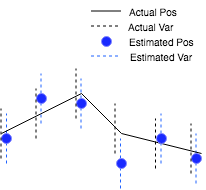

The diagram above was exported from draw.io. Its source (the exported page's mxGraphModel, read from the mxfile embedded in the PNG):
<mxGraphModel dx="1078" dy="546" grid="1" gridSize="10" guides="1" tooltips="1" connect="1" arrows="1" fold="1" page="1" pageScale="1" pageWidth="850" pageHeight="1100" math="0" shadow="0">
  <root>
    <mxCell id="0" />
    <mxCell id="1" parent="0" />
    <mxCell id="rA85hoDKxBeK5dphDLqr-64" value="" style="endArrow=none;html=1;strokeColor=#1F62FF;dashed=1;" edge="1" parent="1">
      <mxGeometry width="50" height="50" relative="1" as="geometry">
        <mxPoint x="159" y="335" as="sourcePoint" />
        <mxPoint x="159" y="285" as="targetPoint" />
      </mxGeometry>
    </mxCell>
    <mxCell id="rA85hoDKxBeK5dphDLqr-37" value="" style="endArrow=none;html=1;strokeColor=#1F62FF;dashed=1;" edge="1" parent="1">
      <mxGeometry width="50" height="50" relative="1" as="geometry">
        <mxPoint x="234.5" y="330" as="sourcePoint" />
        <mxPoint x="234.5" y="280" as="targetPoint" />
      </mxGeometry>
    </mxCell>
    <mxCell id="rA85hoDKxBeK5dphDLqr-36" value="" style="endArrow=none;html=1;strokeColor=#1F62FF;dashed=1;" edge="1" parent="1">
      <mxGeometry width="50" height="50" relative="1" as="geometry">
        <mxPoint x="199.5" y="310" as="sourcePoint" />
        <mxPoint x="199.5" y="260" as="targetPoint" />
      </mxGeometry>
    </mxCell>
    <mxCell id="rA85hoDKxBeK5dphDLqr-34" value="" style="endArrow=none;html=1;strokeColor=#1F62FF;dashed=1;" edge="1" parent="1">
      <mxGeometry width="50" height="50" relative="1" as="geometry">
        <mxPoint x="119.5" y="275" as="sourcePoint" />
        <mxPoint x="119.5" y="225" as="targetPoint" />
      </mxGeometry>
    </mxCell>
    <mxCell id="rA85hoDKxBeK5dphDLqr-33" value="" style="endArrow=none;html=1;strokeColor=#1F62FF;dashed=1;" edge="1" parent="1">
      <mxGeometry width="50" height="50" relative="1" as="geometry">
        <mxPoint x="79.5" y="270" as="sourcePoint" />
        <mxPoint x="79.5" y="220" as="targetPoint" />
      </mxGeometry>
    </mxCell>
    <mxCell id="rA85hoDKxBeK5dphDLqr-32" value="" style="endArrow=none;html=1;strokeColor=#1F62FF;dashed=1;" edge="1" parent="1">
      <mxGeometry width="50" height="50" relative="1" as="geometry">
        <mxPoint x="45" y="310" as="sourcePoint" />
        <mxPoint x="45" y="260" as="targetPoint" />
      </mxGeometry>
    </mxCell>
    <mxCell id="rA85hoDKxBeK5dphDLqr-1" value="" style="endArrow=none;html=1;" edge="1" parent="1">
      <mxGeometry width="50" height="50" relative="1" as="geometry">
        <mxPoint x="40" y="280" as="sourcePoint" />
        <mxPoint x="120" y="240" as="targetPoint" />
      </mxGeometry>
    </mxCell>
    <mxCell id="rA85hoDKxBeK5dphDLqr-10" value="" style="endArrow=none;html=1;" edge="1" parent="1">
      <mxGeometry width="50" height="50" relative="1" as="geometry">
        <mxPoint x="120" y="240" as="sourcePoint" />
        <mxPoint x="160" y="280" as="targetPoint" />
      </mxGeometry>
    </mxCell>
    <mxCell id="rA85hoDKxBeK5dphDLqr-11" value="" style="endArrow=none;html=1;" edge="1" parent="1">
      <mxGeometry width="50" height="50" relative="1" as="geometry">
        <mxPoint x="160" y="280" as="sourcePoint" />
        <mxPoint x="240" y="300" as="targetPoint" />
      </mxGeometry>
    </mxCell>
    <mxCell id="rA85hoDKxBeK5dphDLqr-19" value="" style="ellipse;whiteSpace=wrap;html=1;aspect=fixed;strokeColor=#8286FF;fillColor=#1929FF;" vertex="1" parent="1">
      <mxGeometry x="40" y="280" width="10" height="10" as="geometry" />
    </mxCell>
    <mxCell id="rA85hoDKxBeK5dphDLqr-20" value="" style="ellipse;whiteSpace=wrap;html=1;aspect=fixed;strokeColor=#8286FF;fillColor=#1929FF;" vertex="1" parent="1">
      <mxGeometry x="75" y="240" width="10" height="10" as="geometry" />
    </mxCell>
    <mxCell id="rA85hoDKxBeK5dphDLqr-21" value="" style="ellipse;whiteSpace=wrap;html=1;aspect=fixed;strokeColor=#8286FF;fillColor=#1929FF;" vertex="1" parent="1">
      <mxGeometry x="115" y="245" width="10" height="10" as="geometry" />
    </mxCell>
    <mxCell id="rA85hoDKxBeK5dphDLqr-22" value="" style="ellipse;whiteSpace=wrap;html=1;aspect=fixed;strokeColor=#8286FF;fillColor=#1929FF;" vertex="1" parent="1">
      <mxGeometry x="154.5" y="305" width="10" height="10" as="geometry" />
    </mxCell>
    <mxCell id="rA85hoDKxBeK5dphDLqr-23" value="" style="ellipse;whiteSpace=wrap;html=1;aspect=fixed;strokeColor=#8286FF;fillColor=#1929FF;" vertex="1" parent="1">
      <mxGeometry x="195" y="280" width="10" height="10" as="geometry" />
    </mxCell>
    <mxCell id="rA85hoDKxBeK5dphDLqr-24" value="" style="ellipse;whiteSpace=wrap;html=1;aspect=fixed;strokeColor=#8286FF;fillColor=#1929FF;" vertex="1" parent="1">
      <mxGeometry x="230" y="300" width="10" height="10" as="geometry" />
    </mxCell>
    <mxCell id="rA85hoDKxBeK5dphDLqr-38" value="" style="endArrow=none;dashed=1;html=1;strokeColor=#000000;" edge="1" parent="1">
      <mxGeometry width="50" height="50" relative="1" as="geometry">
        <mxPoint x="39.5" y="305" as="sourcePoint" />
        <mxPoint x="39.5" y="255" as="targetPoint" />
      </mxGeometry>
    </mxCell>
    <mxCell id="rA85hoDKxBeK5dphDLqr-39" value="" style="endArrow=none;dashed=1;html=1;strokeColor=#000000;" edge="1" parent="1">
      <mxGeometry width="50" height="50" relative="1" as="geometry">
        <mxPoint x="74.5" y="285" as="sourcePoint" />
        <mxPoint x="74.5" y="235" as="targetPoint" />
      </mxGeometry>
    </mxCell>
    <mxCell id="rA85hoDKxBeK5dphDLqr-40" value="" style="endArrow=none;dashed=1;html=1;strokeColor=#000000;" edge="1" parent="1">
      <mxGeometry width="50" height="50" relative="1" as="geometry">
        <mxPoint x="114.5" y="265" as="sourcePoint" />
        <mxPoint x="114.5" y="215" as="targetPoint" />
      </mxGeometry>
    </mxCell>
    <mxCell id="rA85hoDKxBeK5dphDLqr-41" value="" style="endArrow=none;dashed=1;html=1;strokeColor=#000000;" edge="1" parent="1">
      <mxGeometry width="50" height="50" relative="1" as="geometry">
        <mxPoint x="153.5" y="300" as="sourcePoint" />
        <mxPoint x="153.5" y="250" as="targetPoint" />
      </mxGeometry>
    </mxCell>
    <mxCell id="rA85hoDKxBeK5dphDLqr-42" value="" style="endArrow=none;dashed=1;html=1;strokeColor=#000000;" edge="1" parent="1">
      <mxGeometry width="50" height="50" relative="1" as="geometry">
        <mxPoint x="194" y="315" as="sourcePoint" />
        <mxPoint x="194" y="265" as="targetPoint" />
      </mxGeometry>
    </mxCell>
    <mxCell id="rA85hoDKxBeK5dphDLqr-43" value="" style="endArrow=none;dashed=1;html=1;strokeColor=#000000;" edge="1" parent="1">
      <mxGeometry width="50" height="50" relative="1" as="geometry">
        <mxPoint x="229.5" y="320" as="sourcePoint" />
        <mxPoint x="229.5" y="270" as="targetPoint" />
      </mxGeometry>
    </mxCell>
    <mxCell id="rA85hoDKxBeK5dphDLqr-44" value="" style="endArrow=none;html=1;strokeColor=#000000;" edge="1" parent="1">
      <mxGeometry width="50" height="50" relative="1" as="geometry">
        <mxPoint x="129.5" y="157.5" as="sourcePoint" />
        <mxPoint x="159.5" y="157.5" as="targetPoint" />
      </mxGeometry>
    </mxCell>
    <mxCell id="rA85hoDKxBeK5dphDLqr-45" value="" style="endArrow=none;html=1;dashed=1;strokeColor=#000000;" edge="1" parent="1">
      <mxGeometry width="50" height="50" relative="1" as="geometry">
        <mxPoint x="129.5" y="172.5" as="sourcePoint" />
        <mxPoint x="159.5" y="172.5" as="targetPoint" />
      </mxGeometry>
    </mxCell>
    <mxCell id="rA85hoDKxBeK5dphDLqr-46" value="" style="ellipse;whiteSpace=wrap;html=1;aspect=fixed;strokeColor=#8286FF;fillColor=#1929FF;" vertex="1" parent="1">
      <mxGeometry x="139.5" y="182.5" width="10" height="10" as="geometry" />
    </mxCell>
    <mxCell id="rA85hoDKxBeK5dphDLqr-47" value="" style="endArrow=none;html=1;strokeColor=#1F62FF;dashed=1;" edge="1" parent="1">
      <mxGeometry width="50" height="50" relative="1" as="geometry">
        <mxPoint x="129.5" y="202.5" as="sourcePoint" />
        <mxPoint x="159.5" y="202.5" as="targetPoint" />
      </mxGeometry>
    </mxCell>
    <mxCell id="rA85hoDKxBeK5dphDLqr-48" value="Actual Pos" style="text;html=1;resizable=0;autosize=1;align=center;verticalAlign=middle;points=[];fillColor=none;strokeColor=none;rounded=0;fontSize=10;" vertex="1" parent="1">
      <mxGeometry x="156.5" y="147.5" width="70" height="20" as="geometry" />
    </mxCell>
    <mxCell id="rA85hoDKxBeK5dphDLqr-51" value="Actual Var" style="text;html=1;resizable=0;autosize=1;align=center;verticalAlign=middle;points=[];fillColor=none;strokeColor=none;rounded=0;fontSize=10;" vertex="1" parent="1">
      <mxGeometry x="154.5" y="162.5" width="70" height="20" as="geometry" />
    </mxCell>
    <mxCell id="rA85hoDKxBeK5dphDLqr-52" value="Estimated Pos&lt;br style=&quot;font-size: 10px;&quot;&gt;" style="text;html=1;resizable=0;autosize=1;align=center;verticalAlign=middle;points=[];fillColor=none;strokeColor=none;rounded=0;fontSize=10;" vertex="1" parent="1">
      <mxGeometry x="154.5" y="177.5" width="90" height="20" as="geometry" />
    </mxCell>
    <mxCell id="rA85hoDKxBeK5dphDLqr-53" value="Estimated Var" style="text;html=1;resizable=0;autosize=1;align=center;verticalAlign=middle;points=[];fillColor=none;strokeColor=none;rounded=0;fontSize=10;" vertex="1" parent="1">
      <mxGeometry x="154.5" y="192.5" width="90" height="20" as="geometry" />
    </mxCell>
  </root>
</mxGraphModel>